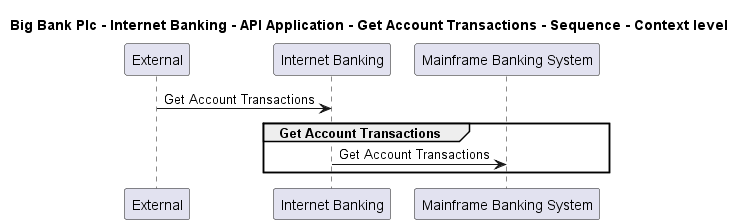

The diagram above was rendered by PlantUML. Its source (embedded in the PNG):
@startuml

title Big Bank Plc - Internet Banking - API Application - Get Account Transactions - Sequence - Context level

participant "External" as C4InterFlow.SoftwareSystems.ExternalSystem
participant "Internet Banking" as BigBankPlc.SoftwareSystems.InternetBanking
participant "Mainframe Banking System" as BigBankPlc.SoftwareSystems.MainframeBankingSystem

C4InterFlow.SoftwareSystems.ExternalSystem -> BigBankPlc.SoftwareSystems.InternetBanking : Get Account Transactions
group Get Account Transactions
BigBankPlc.SoftwareSystems.InternetBanking -> BigBankPlc.SoftwareSystems.MainframeBankingSystem : Get Account Transactions
end


@enduml